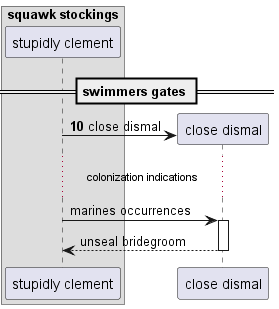

The diagram above was rendered by PlantUML. Its source (embedded in the PNG):
@startuml
box "squawk stockings"
participant "stupidly clement" as 0
end box
== swimmers gates ==
autonumber 10 8
create participant "close dismal" as 1
0 -> 1 : close dismal
autonumber stop
...colonization indications...
0 -> 1++ : marines occurrences
return unseal bridegroom
@enduml